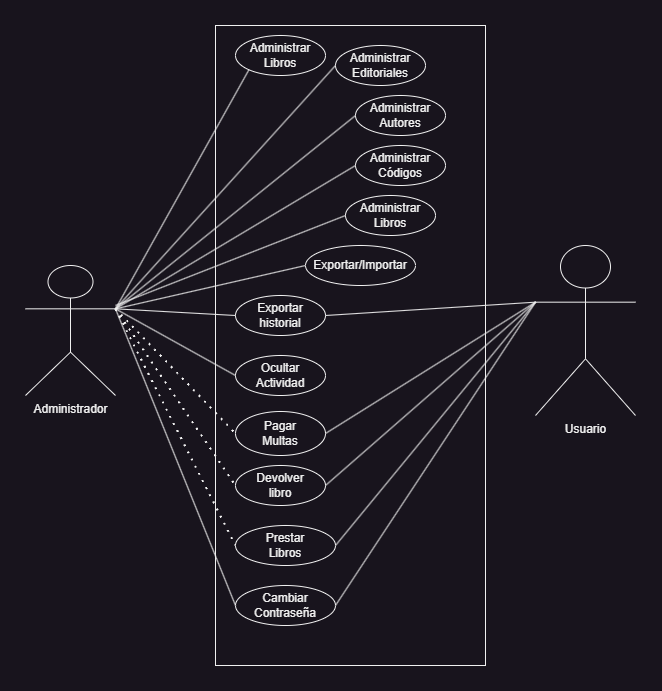

The diagram above was exported from draw.io. Its source (the exported page's mxGraphModel, read from the mxfile embedded in the PNG):
<mxGraphModel dx="1257" dy="1929" grid="1" gridSize="10" guides="1" tooltips="1" connect="1" arrows="1" fold="1" page="1" pageScale="1" pageWidth="827" pageHeight="1169" math="0" shadow="0">
  <root>
    <mxCell id="0" />
    <mxCell id="1" parent="0" />
    <mxCell id="g10_mfLRYtIOkj55ZRet-1" value="Administrador" style="shape=umlActor;verticalLabelPosition=bottom;verticalAlign=top;html=1;outlineConnect=0;" parent="1" vertex="1">
      <mxGeometry x="60" y="-780" width="90" height="130" as="geometry" />
    </mxCell>
    <mxCell id="g10_mfLRYtIOkj55ZRet-2" value="Usuario" style="shape=umlActor;verticalLabelPosition=bottom;verticalAlign=top;html=1;outlineConnect=0;" parent="1" vertex="1">
      <mxGeometry x="570" y="-800" width="100" height="170" as="geometry" />
    </mxCell>
    <mxCell id="g10_mfLRYtIOkj55ZRet-3" value="" style="whiteSpace=wrap;html=1;" parent="1" vertex="1">
      <mxGeometry x="250" y="-1020" width="270" height="640" as="geometry" />
    </mxCell>
    <mxCell id="g10_mfLRYtIOkj55ZRet-11" value="Administrar &lt;br&gt;Libros" style="ellipse;whiteSpace=wrap;html=1;" parent="1" vertex="1">
      <mxGeometry x="270" y="-1010" width="90" height="40" as="geometry" />
    </mxCell>
    <mxCell id="g10_mfLRYtIOkj55ZRet-18" value="Administrar &lt;br&gt;Autores" style="ellipse;whiteSpace=wrap;html=1;" parent="1" vertex="1">
      <mxGeometry x="390" y="-950" width="90" height="40" as="geometry" />
    </mxCell>
    <mxCell id="g10_mfLRYtIOkj55ZRet-19" value="Administrar &lt;br&gt;Editoriales" style="ellipse;whiteSpace=wrap;html=1;" parent="1" vertex="1">
      <mxGeometry x="370" y="-1000" width="90" height="40" as="geometry" />
    </mxCell>
    <mxCell id="g10_mfLRYtIOkj55ZRet-20" value="Administrar &lt;br&gt;Códigos" style="ellipse;whiteSpace=wrap;html=1;" parent="1" vertex="1">
      <mxGeometry x="390" y="-900" width="90" height="40" as="geometry" />
    </mxCell>
    <mxCell id="g10_mfLRYtIOkj55ZRet-21" value="Administrar &lt;br&gt;Libros" style="ellipse;whiteSpace=wrap;html=1;" parent="1" vertex="1">
      <mxGeometry x="380" y="-850" width="90" height="40" as="geometry" />
    </mxCell>
    <mxCell id="g10_mfLRYtIOkj55ZRet-22" value="Devolver &lt;br&gt;libro" style="ellipse;whiteSpace=wrap;html=1;" parent="1" vertex="1">
      <mxGeometry x="270" y="-580" width="90" height="40" as="geometry" />
    </mxCell>
    <mxCell id="g10_mfLRYtIOkj55ZRet-23" value="Prestar&lt;br&gt;Libros" style="ellipse;whiteSpace=wrap;html=1;" parent="1" vertex="1">
      <mxGeometry x="270" y="-520" width="100" height="40" as="geometry" />
    </mxCell>
    <mxCell id="g10_mfLRYtIOkj55ZRet-24" value="Pagar &lt;br&gt;Multas" style="ellipse;whiteSpace=wrap;html=1;" parent="1" vertex="1">
      <mxGeometry x="270" y="-634" width="90" height="44" as="geometry" />
    </mxCell>
    <mxCell id="g10_mfLRYtIOkj55ZRet-25" value="Exportar &lt;br&gt;historial" style="ellipse;whiteSpace=wrap;html=1;" parent="1" vertex="1">
      <mxGeometry x="270" y="-750" width="90" height="40" as="geometry" />
    </mxCell>
    <mxCell id="g10_mfLRYtIOkj55ZRet-27" value="Ocultar&lt;br&gt;Actividad" style="ellipse;whiteSpace=wrap;html=1;" parent="1" vertex="1">
      <mxGeometry x="270" y="-690" width="90" height="40" as="geometry" />
    </mxCell>
    <mxCell id="g10_mfLRYtIOkj55ZRet-29" value="Cambiar Contraseña" style="ellipse;whiteSpace=wrap;html=1;" parent="1" vertex="1">
      <mxGeometry x="270" y="-460" width="100" height="40" as="geometry" />
    </mxCell>
    <mxCell id="g10_mfLRYtIOkj55ZRet-30" value="" style="endArrow=none;html=1;rounded=0;exitX=1;exitY=0.3333333333333333;exitDx=0;exitDy=0;exitPerimeter=0;entryX=0;entryY=1;entryDx=0;entryDy=0;" parent="1" source="g10_mfLRYtIOkj55ZRet-1" target="g10_mfLRYtIOkj55ZRet-11" edge="1">
      <mxGeometry width="50" height="50" relative="1" as="geometry">
        <mxPoint x="130" y="-840" as="sourcePoint" />
        <mxPoint x="180" y="-890" as="targetPoint" />
      </mxGeometry>
    </mxCell>
    <mxCell id="g10_mfLRYtIOkj55ZRet-31" value="" style="endArrow=none;html=1;rounded=0;exitX=1;exitY=0.3333333333333333;exitDx=0;exitDy=0;exitPerimeter=0;entryX=0;entryY=0.5;entryDx=0;entryDy=0;" parent="1" source="g10_mfLRYtIOkj55ZRet-1" target="g10_mfLRYtIOkj55ZRet-19" edge="1">
      <mxGeometry width="50" height="50" relative="1" as="geometry">
        <mxPoint x="160" y="-727" as="sourcePoint" />
        <mxPoint x="305" y="-947" as="targetPoint" />
      </mxGeometry>
    </mxCell>
    <mxCell id="g10_mfLRYtIOkj55ZRet-32" value="" style="endArrow=none;html=1;rounded=0;exitX=1;exitY=0.3333333333333333;exitDx=0;exitDy=0;exitPerimeter=0;entryX=0;entryY=0.5;entryDx=0;entryDy=0;" parent="1" source="g10_mfLRYtIOkj55ZRet-1" target="g10_mfLRYtIOkj55ZRet-18" edge="1">
      <mxGeometry width="50" height="50" relative="1" as="geometry">
        <mxPoint x="170" y="-717" as="sourcePoint" />
        <mxPoint x="315" y="-937" as="targetPoint" />
      </mxGeometry>
    </mxCell>
    <mxCell id="g10_mfLRYtIOkj55ZRet-33" value="" style="endArrow=none;html=1;rounded=0;exitX=1;exitY=0.3333333333333333;exitDx=0;exitDy=0;exitPerimeter=0;entryX=0;entryY=0.5;entryDx=0;entryDy=0;" parent="1" source="g10_mfLRYtIOkj55ZRet-1" target="g10_mfLRYtIOkj55ZRet-20" edge="1">
      <mxGeometry width="50" height="50" relative="1" as="geometry">
        <mxPoint x="180" y="-707" as="sourcePoint" />
        <mxPoint x="325" y="-927" as="targetPoint" />
      </mxGeometry>
    </mxCell>
    <mxCell id="g10_mfLRYtIOkj55ZRet-34" value="" style="endArrow=none;dashed=1;html=1;dashPattern=1 3;strokeWidth=2;rounded=0;exitX=1;exitY=0.3333333333333333;exitDx=0;exitDy=0;exitPerimeter=0;entryX=0;entryY=0.5;entryDx=0;entryDy=0;" parent="1" source="g10_mfLRYtIOkj55ZRet-1" target="g10_mfLRYtIOkj55ZRet-24" edge="1">
      <mxGeometry width="50" height="50" relative="1" as="geometry">
        <mxPoint x="170" y="-670" as="sourcePoint" />
        <mxPoint x="220" y="-720" as="targetPoint" />
      </mxGeometry>
    </mxCell>
    <mxCell id="g10_mfLRYtIOkj55ZRet-35" value="" style="endArrow=none;dashed=1;html=1;dashPattern=1 3;strokeWidth=2;rounded=0;exitX=1;exitY=0.3333333333333333;exitDx=0;exitDy=0;exitPerimeter=0;entryX=0;entryY=0.5;entryDx=0;entryDy=0;" parent="1" source="g10_mfLRYtIOkj55ZRet-1" target="g10_mfLRYtIOkj55ZRet-22" edge="1">
      <mxGeometry width="50" height="50" relative="1" as="geometry">
        <mxPoint x="160" y="-727" as="sourcePoint" />
        <mxPoint x="280" y="-599" as="targetPoint" />
      </mxGeometry>
    </mxCell>
    <mxCell id="g10_mfLRYtIOkj55ZRet-36" value="" style="endArrow=none;dashed=1;html=1;dashPattern=1 3;strokeWidth=2;rounded=0;exitX=1;exitY=0.3333333333333333;exitDx=0;exitDy=0;exitPerimeter=0;entryX=0;entryY=0.5;entryDx=0;entryDy=0;" parent="1" source="g10_mfLRYtIOkj55ZRet-1" target="g10_mfLRYtIOkj55ZRet-23" edge="1">
      <mxGeometry width="50" height="50" relative="1" as="geometry">
        <mxPoint x="170" y="-717" as="sourcePoint" />
        <mxPoint x="290" y="-589" as="targetPoint" />
      </mxGeometry>
    </mxCell>
    <mxCell id="g10_mfLRYtIOkj55ZRet-37" value="" style="endArrow=none;html=1;rounded=0;exitX=1;exitY=0.3333333333333333;exitDx=0;exitDy=0;exitPerimeter=0;entryX=0;entryY=0.5;entryDx=0;entryDy=0;" parent="1" source="g10_mfLRYtIOkj55ZRet-1" target="g10_mfLRYtIOkj55ZRet-25" edge="1">
      <mxGeometry width="50" height="50" relative="1" as="geometry">
        <mxPoint x="160" y="-690" as="sourcePoint" />
        <mxPoint x="210" y="-740" as="targetPoint" />
      </mxGeometry>
    </mxCell>
    <mxCell id="g10_mfLRYtIOkj55ZRet-38" value="" style="endArrow=none;html=1;rounded=0;exitX=1;exitY=0.3333333333333333;exitDx=0;exitDy=0;exitPerimeter=0;entryX=0;entryY=0.5;entryDx=0;entryDy=0;" parent="1" source="g10_mfLRYtIOkj55ZRet-1" target="g10_mfLRYtIOkj55ZRet-29" edge="1">
      <mxGeometry width="50" height="50" relative="1" as="geometry">
        <mxPoint x="160" y="-727" as="sourcePoint" />
        <mxPoint x="280" y="-720" as="targetPoint" />
      </mxGeometry>
    </mxCell>
    <mxCell id="g10_mfLRYtIOkj55ZRet-39" value="" style="endArrow=none;html=1;rounded=0;entryX=0;entryY=0.3333333333333333;entryDx=0;entryDy=0;entryPerimeter=0;exitX=1;exitY=0.5;exitDx=0;exitDy=0;" parent="1" source="g10_mfLRYtIOkj55ZRet-25" target="g10_mfLRYtIOkj55ZRet-2" edge="1">
      <mxGeometry width="50" height="50" relative="1" as="geometry">
        <mxPoint x="490" y="-670" as="sourcePoint" />
        <mxPoint x="540" y="-720" as="targetPoint" />
      </mxGeometry>
    </mxCell>
    <mxCell id="g10_mfLRYtIOkj55ZRet-40" value="" style="endArrow=none;html=1;rounded=0;entryX=0;entryY=0.3333333333333333;entryDx=0;entryDy=0;entryPerimeter=0;exitX=1;exitY=0.5;exitDx=0;exitDy=0;" parent="1" source="g10_mfLRYtIOkj55ZRet-22" target="g10_mfLRYtIOkj55ZRet-2" edge="1">
      <mxGeometry width="50" height="50" relative="1" as="geometry">
        <mxPoint x="370" y="-720" as="sourcePoint" />
        <mxPoint x="580" y="-733" as="targetPoint" />
      </mxGeometry>
    </mxCell>
    <mxCell id="g10_mfLRYtIOkj55ZRet-41" value="" style="endArrow=none;html=1;rounded=0;entryX=0;entryY=0.3333333333333333;entryDx=0;entryDy=0;entryPerimeter=0;exitX=1;exitY=0.5;exitDx=0;exitDy=0;" parent="1" source="g10_mfLRYtIOkj55ZRet-24" target="g10_mfLRYtIOkj55ZRet-2" edge="1">
      <mxGeometry width="50" height="50" relative="1" as="geometry">
        <mxPoint x="370" y="-720" as="sourcePoint" />
        <mxPoint x="580" y="-733" as="targetPoint" />
      </mxGeometry>
    </mxCell>
    <mxCell id="g10_mfLRYtIOkj55ZRet-42" value="" style="endArrow=none;html=1;rounded=0;entryX=0;entryY=0.3333333333333333;entryDx=0;entryDy=0;entryPerimeter=0;exitX=1;exitY=0.5;exitDx=0;exitDy=0;" parent="1" source="g10_mfLRYtIOkj55ZRet-23" target="g10_mfLRYtIOkj55ZRet-2" edge="1">
      <mxGeometry width="50" height="50" relative="1" as="geometry">
        <mxPoint x="380" y="-710" as="sourcePoint" />
        <mxPoint x="590" y="-723" as="targetPoint" />
      </mxGeometry>
    </mxCell>
    <mxCell id="g10_mfLRYtIOkj55ZRet-43" value="" style="endArrow=none;html=1;rounded=0;exitX=1;exitY=0.5;exitDx=0;exitDy=0;entryX=0;entryY=0.3333333333333333;entryDx=0;entryDy=0;entryPerimeter=0;" parent="1" source="g10_mfLRYtIOkj55ZRet-29" target="g10_mfLRYtIOkj55ZRet-2" edge="1">
      <mxGeometry width="50" height="50" relative="1" as="geometry">
        <mxPoint x="390" y="-700" as="sourcePoint" />
        <mxPoint x="600" y="-713" as="targetPoint" />
      </mxGeometry>
    </mxCell>
    <mxCell id="v-FKqY6ROPIKwNYgx925-1" value="" style="endArrow=none;html=1;rounded=0;entryX=0;entryY=0.5;entryDx=0;entryDy=0;" edge="1" parent="1" target="g10_mfLRYtIOkj55ZRet-21">
      <mxGeometry width="50" height="50" relative="1" as="geometry">
        <mxPoint x="150" y="-740" as="sourcePoint" />
        <mxPoint x="400" y="-870" as="targetPoint" />
      </mxGeometry>
    </mxCell>
    <mxCell id="v-FKqY6ROPIKwNYgx925-2" value="" style="endArrow=none;html=1;rounded=0;exitX=1;exitY=0.3333333333333333;exitDx=0;exitDy=0;exitPerimeter=0;entryX=0;entryY=0.5;entryDx=0;entryDy=0;" edge="1" parent="1" source="g10_mfLRYtIOkj55ZRet-1" target="g10_mfLRYtIOkj55ZRet-27">
      <mxGeometry width="50" height="50" relative="1" as="geometry">
        <mxPoint x="170" y="-717" as="sourcePoint" />
        <mxPoint x="410" y="-860" as="targetPoint" />
      </mxGeometry>
    </mxCell>
    <mxCell id="v-FKqY6ROPIKwNYgx925-3" value="Exportar/Importar" style="ellipse;whiteSpace=wrap;html=1;" vertex="1" parent="1">
      <mxGeometry x="340" y="-800" width="110" height="40" as="geometry" />
    </mxCell>
    <mxCell id="v-FKqY6ROPIKwNYgx925-4" value="" style="endArrow=none;html=1;rounded=0;entryX=0;entryY=0.5;entryDx=0;entryDy=0;exitX=1;exitY=0.3333333333333333;exitDx=0;exitDy=0;exitPerimeter=0;" edge="1" parent="1" source="g10_mfLRYtIOkj55ZRet-1" target="v-FKqY6ROPIKwNYgx925-3">
      <mxGeometry width="50" height="50" relative="1" as="geometry">
        <mxPoint x="160" y="-730" as="sourcePoint" />
        <mxPoint x="390" y="-820" as="targetPoint" />
      </mxGeometry>
    </mxCell>
  </root>
</mxGraphModel>